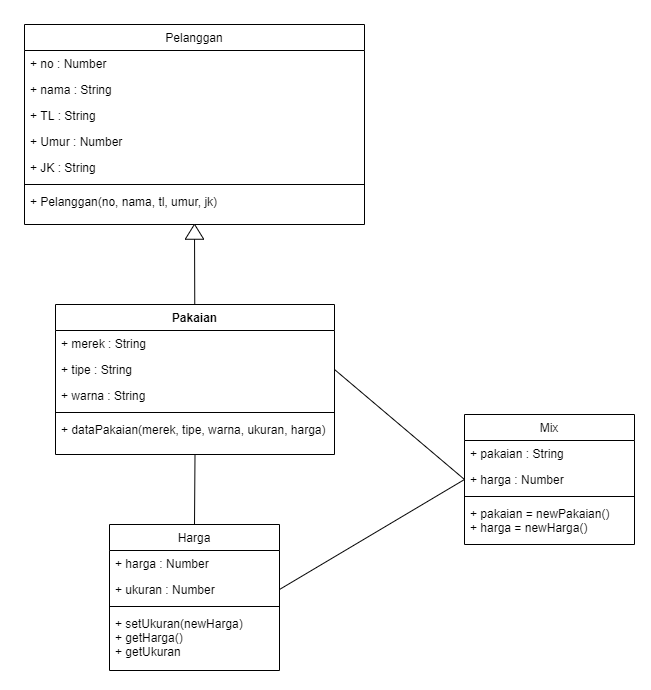

The diagram above was exported from draw.io. Its source (the exported page's mxGraphModel, read from the mxfile embedded in the PNG):
<mxGraphModel dx="1304" dy="612" grid="1" gridSize="10" guides="1" tooltips="1" connect="1" arrows="1" fold="1" page="1" pageScale="1" pageWidth="827" pageHeight="1169" math="0" shadow="0">
  <root>
    <mxCell id="WIyWlLk6GJQsqaUBKTNV-0" />
    <mxCell id="WIyWlLk6GJQsqaUBKTNV-1" parent="WIyWlLk6GJQsqaUBKTNV-0" />
    <mxCell id="zkfFHV4jXpPFQw0GAbJ--6" value="Pelanggan" style="swimlane;fontStyle=0;align=center;verticalAlign=top;childLayout=stackLayout;horizontal=1;startSize=26;horizontalStack=0;resizeParent=1;resizeLast=0;collapsible=1;marginBottom=0;rounded=0;shadow=0;strokeWidth=1;" parent="WIyWlLk6GJQsqaUBKTNV-1" vertex="1">
      <mxGeometry x="450" width="340" height="200" as="geometry">
        <mxRectangle x="130" y="380" width="160" height="26" as="alternateBounds" />
      </mxGeometry>
    </mxCell>
    <mxCell id="zkfFHV4jXpPFQw0GAbJ--7" value="+ no : Number" style="text;align=left;verticalAlign=top;spacingLeft=4;spacingRight=4;overflow=hidden;rotatable=0;points=[[0,0.5],[1,0.5]];portConstraint=eastwest;" parent="zkfFHV4jXpPFQw0GAbJ--6" vertex="1">
      <mxGeometry y="26" width="340" height="26" as="geometry" />
    </mxCell>
    <mxCell id="9lTTE4lIgh8s_4D21E7t-0" value="+ nama : String" style="text;align=left;verticalAlign=top;spacingLeft=4;spacingRight=4;overflow=hidden;rotatable=0;points=[[0,0.5],[1,0.5]];portConstraint=eastwest;rounded=0;shadow=0;html=0;" parent="zkfFHV4jXpPFQw0GAbJ--6" vertex="1">
      <mxGeometry y="52" width="340" height="26" as="geometry" />
    </mxCell>
    <mxCell id="zkfFHV4jXpPFQw0GAbJ--8" value="+ TL : String" style="text;align=left;verticalAlign=top;spacingLeft=4;spacingRight=4;overflow=hidden;rotatable=0;points=[[0,0.5],[1,0.5]];portConstraint=eastwest;rounded=0;shadow=0;html=0;" parent="zkfFHV4jXpPFQw0GAbJ--6" vertex="1">
      <mxGeometry y="78" width="340" height="26" as="geometry" />
    </mxCell>
    <mxCell id="9lTTE4lIgh8s_4D21E7t-1" value="+ Umur : Number" style="text;align=left;verticalAlign=top;spacingLeft=4;spacingRight=4;overflow=hidden;rotatable=0;points=[[0,0.5],[1,0.5]];portConstraint=eastwest;rounded=0;shadow=0;html=0;" parent="zkfFHV4jXpPFQw0GAbJ--6" vertex="1">
      <mxGeometry y="104" width="340" height="26" as="geometry" />
    </mxCell>
    <mxCell id="9lTTE4lIgh8s_4D21E7t-2" value="+ JK : String" style="text;align=left;verticalAlign=top;spacingLeft=4;spacingRight=4;overflow=hidden;rotatable=0;points=[[0,0.5],[1,0.5]];portConstraint=eastwest;rounded=0;shadow=0;html=0;" parent="zkfFHV4jXpPFQw0GAbJ--6" vertex="1">
      <mxGeometry y="130" width="340" height="26" as="geometry" />
    </mxCell>
    <mxCell id="zkfFHV4jXpPFQw0GAbJ--9" value="" style="line;html=1;strokeWidth=1;align=left;verticalAlign=middle;spacingTop=-1;spacingLeft=3;spacingRight=3;rotatable=0;labelPosition=right;points=[];portConstraint=eastwest;" parent="zkfFHV4jXpPFQw0GAbJ--6" vertex="1">
      <mxGeometry y="156" width="340" height="8" as="geometry" />
    </mxCell>
    <mxCell id="zkfFHV4jXpPFQw0GAbJ--10" value="+ Pelanggan(no, nama, tl, umur, jk)" style="text;align=left;verticalAlign=top;spacingLeft=4;spacingRight=4;overflow=hidden;rotatable=0;points=[[0,0.5],[1,0.5]];portConstraint=eastwest;fontStyle=0" parent="zkfFHV4jXpPFQw0GAbJ--6" vertex="1">
      <mxGeometry y="164" width="340" height="26" as="geometry" />
    </mxCell>
    <mxCell id="YCfCSjzB8zZ126PXGzFX-16" style="edgeStyle=none;rounded=0;orthogonalLoop=1;jettySize=auto;html=1;entryX=0.5;entryY=1;entryDx=0;entryDy=0;shadow=0;strokeColor=#030303;fillColor=#050505;" edge="1" parent="WIyWlLk6GJQsqaUBKTNV-1" source="9lTTE4lIgh8s_4D21E7t-39" target="zkfFHV4jXpPFQw0GAbJ--6">
      <mxGeometry relative="1" as="geometry" />
    </mxCell>
    <mxCell id="9lTTE4lIgh8s_4D21E7t-39" value="Pakaian" style="swimlane;fontStyle=1;align=center;verticalAlign=top;childLayout=stackLayout;horizontal=1;startSize=26;horizontalStack=0;resizeParent=1;resizeLast=0;collapsible=1;marginBottom=0;rounded=0;shadow=0;strokeWidth=1;" parent="WIyWlLk6GJQsqaUBKTNV-1" vertex="1">
      <mxGeometry x="481" y="280" width="279" height="150" as="geometry">
        <mxRectangle x="220" y="120" width="160" height="26" as="alternateBounds" />
      </mxGeometry>
    </mxCell>
    <mxCell id="9lTTE4lIgh8s_4D21E7t-40" value="+ merek : String" style="text;align=left;verticalAlign=top;spacingLeft=4;spacingRight=4;overflow=hidden;rotatable=0;points=[[0,0.5],[1,0.5]];portConstraint=eastwest;rounded=0;shadow=0;html=0;" parent="9lTTE4lIgh8s_4D21E7t-39" vertex="1">
      <mxGeometry y="26" width="279" height="26" as="geometry" />
    </mxCell>
    <mxCell id="9lTTE4lIgh8s_4D21E7t-41" value="+ tipe : String" style="text;align=left;verticalAlign=top;spacingLeft=4;spacingRight=4;overflow=hidden;rotatable=0;points=[[0,0.5],[1,0.5]];portConstraint=eastwest;" parent="9lTTE4lIgh8s_4D21E7t-39" vertex="1">
      <mxGeometry y="52" width="279" height="26" as="geometry" />
    </mxCell>
    <mxCell id="9lTTE4lIgh8s_4D21E7t-42" value="+ warna : String" style="text;align=left;verticalAlign=top;spacingLeft=4;spacingRight=4;overflow=hidden;rotatable=0;points=[[0,0.5],[1,0.5]];portConstraint=eastwest;rounded=0;shadow=0;html=0;" parent="9lTTE4lIgh8s_4D21E7t-39" vertex="1">
      <mxGeometry y="78" width="279" height="26" as="geometry" />
    </mxCell>
    <mxCell id="9lTTE4lIgh8s_4D21E7t-43" value="" style="line;html=1;strokeWidth=1;align=left;verticalAlign=middle;spacingTop=-1;spacingLeft=3;spacingRight=3;rotatable=0;labelPosition=right;points=[];portConstraint=eastwest;" parent="9lTTE4lIgh8s_4D21E7t-39" vertex="1">
      <mxGeometry y="104" width="279" height="8" as="geometry" />
    </mxCell>
    <mxCell id="9lTTE4lIgh8s_4D21E7t-44" value="+ dataPakaian(merek, tipe, warna, ukuran, harga)" style="text;align=left;verticalAlign=top;spacingLeft=4;spacingRight=4;overflow=hidden;rotatable=0;points=[[0,0.5],[1,0.5]];portConstraint=eastwest;" parent="9lTTE4lIgh8s_4D21E7t-39" vertex="1">
      <mxGeometry y="112" width="279" height="26" as="geometry" />
    </mxCell>
    <mxCell id="YCfCSjzB8zZ126PXGzFX-4" value="" style="triangle;whiteSpace=wrap;html=1;rotation=-90;" vertex="1" parent="WIyWlLk6GJQsqaUBKTNV-1">
      <mxGeometry x="612.5" y="198" width="15" height="18.5" as="geometry" />
    </mxCell>
    <mxCell id="YCfCSjzB8zZ126PXGzFX-13" value="" style="endArrow=none;html=1;rounded=0;shadow=0;strokeColor=#030303;fillColor=#050505;entryX=0.5;entryY=0;entryDx=0;entryDy=0;exitX=0.5;exitY=1;exitDx=0;exitDy=0;" edge="1" parent="WIyWlLk6GJQsqaUBKTNV-1" source="9lTTE4lIgh8s_4D21E7t-39" target="YCfCSjzB8zZ126PXGzFX-19">
      <mxGeometry relative="1" as="geometry">
        <mxPoint x="620" y="450" as="sourcePoint" />
        <mxPoint x="620.5" y="497" as="targetPoint" />
      </mxGeometry>
    </mxCell>
    <mxCell id="YCfCSjzB8zZ126PXGzFX-19" value="Harga" style="swimlane;fontStyle=0;align=center;verticalAlign=top;childLayout=stackLayout;horizontal=1;startSize=26;horizontalStack=0;resizeParent=1;resizeLast=0;collapsible=1;marginBottom=0;rounded=0;shadow=0;strokeWidth=1;" vertex="1" parent="WIyWlLk6GJQsqaUBKTNV-1">
      <mxGeometry x="535" y="500" width="170" height="146" as="geometry">
        <mxRectangle x="220" y="120" width="160" height="26" as="alternateBounds" />
      </mxGeometry>
    </mxCell>
    <mxCell id="YCfCSjzB8zZ126PXGzFX-20" value="+ harga : Number" style="text;align=left;verticalAlign=top;spacingLeft=4;spacingRight=4;overflow=hidden;rotatable=0;points=[[0,0.5],[1,0.5]];portConstraint=eastwest;" vertex="1" parent="YCfCSjzB8zZ126PXGzFX-19">
      <mxGeometry y="26" width="170" height="26" as="geometry" />
    </mxCell>
    <mxCell id="YCfCSjzB8zZ126PXGzFX-31" value="+ ukuran : Number" style="text;align=left;verticalAlign=top;spacingLeft=4;spacingRight=4;overflow=hidden;rotatable=0;points=[[0,0.5],[1,0.5]];portConstraint=eastwest;" vertex="1" parent="YCfCSjzB8zZ126PXGzFX-19">
      <mxGeometry y="52" width="170" height="26" as="geometry" />
    </mxCell>
    <mxCell id="YCfCSjzB8zZ126PXGzFX-23" value="" style="line;html=1;strokeWidth=1;align=left;verticalAlign=middle;spacingTop=-1;spacingLeft=3;spacingRight=3;rotatable=0;labelPosition=right;points=[];portConstraint=eastwest;" vertex="1" parent="YCfCSjzB8zZ126PXGzFX-19">
      <mxGeometry y="78" width="170" height="8" as="geometry" />
    </mxCell>
    <mxCell id="YCfCSjzB8zZ126PXGzFX-24" value="+ setUkuran(newHarga)&#10;+ getHarga()&#10;+ getUkuran" style="text;align=left;verticalAlign=top;spacingLeft=4;spacingRight=4;overflow=hidden;rotatable=0;points=[[0,0.5],[1,0.5]];portConstraint=eastwest;" vertex="1" parent="YCfCSjzB8zZ126PXGzFX-19">
      <mxGeometry y="86" width="170" height="60" as="geometry" />
    </mxCell>
    <mxCell id="YCfCSjzB8zZ126PXGzFX-25" value="Mix" style="swimlane;fontStyle=0;align=center;verticalAlign=top;childLayout=stackLayout;horizontal=1;startSize=26;horizontalStack=0;resizeParent=1;resizeLast=0;collapsible=1;marginBottom=0;rounded=0;shadow=0;strokeWidth=1;" vertex="1" parent="WIyWlLk6GJQsqaUBKTNV-1">
      <mxGeometry x="890" y="390" width="170" height="130" as="geometry">
        <mxRectangle x="220" y="120" width="160" height="26" as="alternateBounds" />
      </mxGeometry>
    </mxCell>
    <mxCell id="YCfCSjzB8zZ126PXGzFX-26" value="+ pakaian : String" style="text;align=left;verticalAlign=top;spacingLeft=4;spacingRight=4;overflow=hidden;rotatable=0;points=[[0,0.5],[1,0.5]];portConstraint=eastwest;" vertex="1" parent="YCfCSjzB8zZ126PXGzFX-25">
      <mxGeometry y="26" width="170" height="26" as="geometry" />
    </mxCell>
    <mxCell id="YCfCSjzB8zZ126PXGzFX-27" value="+ harga : Number" style="text;align=left;verticalAlign=top;spacingLeft=4;spacingRight=4;overflow=hidden;rotatable=0;points=[[0,0.5],[1,0.5]];portConstraint=eastwest;rounded=0;shadow=0;html=0;" vertex="1" parent="YCfCSjzB8zZ126PXGzFX-25">
      <mxGeometry y="52" width="170" height="26" as="geometry" />
    </mxCell>
    <mxCell id="YCfCSjzB8zZ126PXGzFX-29" value="" style="line;html=1;strokeWidth=1;align=left;verticalAlign=middle;spacingTop=-1;spacingLeft=3;spacingRight=3;rotatable=0;labelPosition=right;points=[];portConstraint=eastwest;" vertex="1" parent="YCfCSjzB8zZ126PXGzFX-25">
      <mxGeometry y="78" width="170" height="8" as="geometry" />
    </mxCell>
    <mxCell id="YCfCSjzB8zZ126PXGzFX-30" value="+ pakaian = newPakaian()&#10;+ harga = newHarga()" style="text;align=left;verticalAlign=top;spacingLeft=4;spacingRight=4;overflow=hidden;rotatable=0;points=[[0,0.5],[1,0.5]];portConstraint=eastwest;" vertex="1" parent="YCfCSjzB8zZ126PXGzFX-25">
      <mxGeometry y="86" width="170" height="44" as="geometry" />
    </mxCell>
    <mxCell id="YCfCSjzB8zZ126PXGzFX-32" value="" style="endArrow=none;html=1;shadow=0;strokeColor=#030303;fillColor=#050505;exitX=1;exitY=0.5;exitDx=0;exitDy=0;entryX=0;entryY=0.5;entryDx=0;entryDy=0;" edge="1" parent="WIyWlLk6GJQsqaUBKTNV-1" source="9lTTE4lIgh8s_4D21E7t-41" target="YCfCSjzB8zZ126PXGzFX-27">
      <mxGeometry width="50" height="50" relative="1" as="geometry">
        <mxPoint x="770" y="370" as="sourcePoint" />
        <mxPoint x="820" y="320" as="targetPoint" />
      </mxGeometry>
    </mxCell>
    <mxCell id="YCfCSjzB8zZ126PXGzFX-33" value="" style="endArrow=none;html=1;shadow=0;strokeColor=#030303;fillColor=#050505;exitX=1;exitY=0.5;exitDx=0;exitDy=0;entryX=0;entryY=0.5;entryDx=0;entryDy=0;" edge="1" parent="WIyWlLk6GJQsqaUBKTNV-1" source="YCfCSjzB8zZ126PXGzFX-31" target="YCfCSjzB8zZ126PXGzFX-27">
      <mxGeometry width="50" height="50" relative="1" as="geometry">
        <mxPoint x="720" y="554" as="sourcePoint" />
        <mxPoint x="850" y="584" as="targetPoint" />
      </mxGeometry>
    </mxCell>
  </root>
</mxGraphModel>